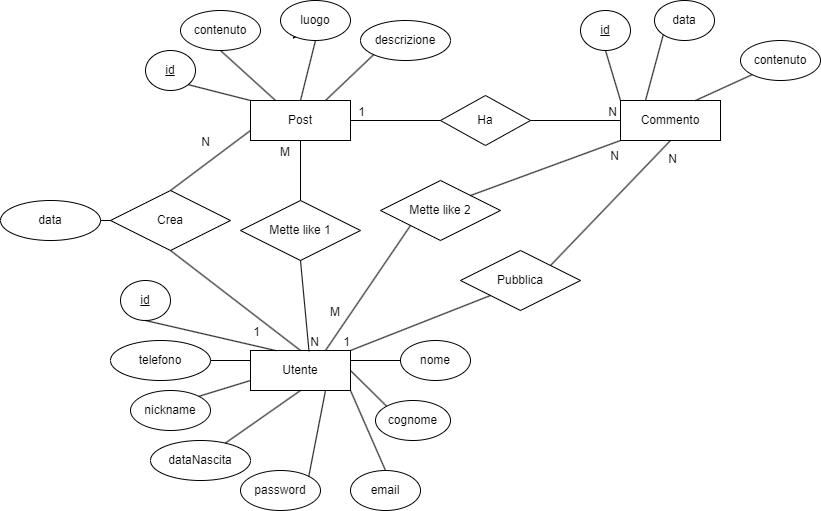

The diagram above was exported from draw.io. Its source (the exported page's mxGraphModel, read from the mxfile embedded in the PNG):
<mxGraphModel dx="874" dy="1552" grid="1" gridSize="10" guides="1" tooltips="1" connect="1" arrows="1" fold="1" page="1" pageScale="1" pageWidth="850" pageHeight="1100" math="0" shadow="0" extFonts="Permanent Marker^https://fonts.googleapis.com/css?family=Permanent+Marker">
  <root>
    <mxCell id="0" />
    <mxCell id="1" parent="0" />
    <mxCell id="DE0f_g1cYv83-pJ5PtnQ-120" value="Utente" style="whiteSpace=wrap;html=1;align=center;" parent="1" vertex="1">
      <mxGeometry x="265" y="-455" width="100" height="40" as="geometry" />
    </mxCell>
    <mxCell id="DE0f_g1cYv83-pJ5PtnQ-122" value="id" style="ellipse;whiteSpace=wrap;html=1;align=center;fontStyle=4;" parent="1" vertex="1">
      <mxGeometry x="135" y="-525" width="50" height="40" as="geometry" />
    </mxCell>
    <mxCell id="DE0f_g1cYv83-pJ5PtnQ-123" value="" style="endArrow=none;html=1;rounded=0;exitX=0.5;exitY=1;exitDx=0;exitDy=0;entryX=0.25;entryY=0;entryDx=0;entryDy=0;" parent="1" source="DE0f_g1cYv83-pJ5PtnQ-122" target="DE0f_g1cYv83-pJ5PtnQ-120" edge="1">
      <mxGeometry relative="1" as="geometry">
        <mxPoint x="245" y="-425" as="sourcePoint" />
        <mxPoint x="405" y="-425" as="targetPoint" />
      </mxGeometry>
    </mxCell>
    <mxCell id="DE0f_g1cYv83-pJ5PtnQ-124" value="nome" style="ellipse;whiteSpace=wrap;html=1;align=center;" parent="1" vertex="1">
      <mxGeometry x="415" y="-465" width="70" height="40" as="geometry" />
    </mxCell>
    <mxCell id="DE0f_g1cYv83-pJ5PtnQ-125" value="" style="endArrow=none;html=1;rounded=0;entryX=0;entryY=0.5;entryDx=0;entryDy=0;exitX=1;exitY=0.25;exitDx=0;exitDy=0;" parent="1" source="DE0f_g1cYv83-pJ5PtnQ-120" target="DE0f_g1cYv83-pJ5PtnQ-124" edge="1">
      <mxGeometry relative="1" as="geometry">
        <mxPoint x="245" y="-425" as="sourcePoint" />
        <mxPoint x="405" y="-425" as="targetPoint" />
      </mxGeometry>
    </mxCell>
    <mxCell id="DE0f_g1cYv83-pJ5PtnQ-126" value="cognome" style="ellipse;whiteSpace=wrap;html=1;align=center;" parent="1" vertex="1">
      <mxGeometry x="390" y="-405" width="75" height="40" as="geometry" />
    </mxCell>
    <mxCell id="DE0f_g1cYv83-pJ5PtnQ-127" value="" style="endArrow=none;html=1;rounded=0;exitX=1;exitY=0.5;exitDx=0;exitDy=0;entryX=0;entryY=0;entryDx=0;entryDy=0;" parent="1" source="DE0f_g1cYv83-pJ5PtnQ-120" target="DE0f_g1cYv83-pJ5PtnQ-126" edge="1">
      <mxGeometry relative="1" as="geometry">
        <mxPoint x="245" y="-425" as="sourcePoint" />
        <mxPoint x="405" y="-425" as="targetPoint" />
      </mxGeometry>
    </mxCell>
    <mxCell id="DE0f_g1cYv83-pJ5PtnQ-128" value="email" style="ellipse;whiteSpace=wrap;html=1;align=center;" parent="1" vertex="1">
      <mxGeometry x="365" y="-335" width="70" height="40" as="geometry" />
    </mxCell>
    <mxCell id="DE0f_g1cYv83-pJ5PtnQ-129" value="" style="endArrow=none;html=1;rounded=0;exitX=1;exitY=1;exitDx=0;exitDy=0;entryX=0.5;entryY=0;entryDx=0;entryDy=0;" parent="1" source="DE0f_g1cYv83-pJ5PtnQ-120" target="DE0f_g1cYv83-pJ5PtnQ-128" edge="1">
      <mxGeometry relative="1" as="geometry">
        <mxPoint x="245" y="-425" as="sourcePoint" />
        <mxPoint x="405" y="-425" as="targetPoint" />
      </mxGeometry>
    </mxCell>
    <mxCell id="DE0f_g1cYv83-pJ5PtnQ-131" value="password" style="ellipse;whiteSpace=wrap;html=1;align=center;" parent="1" vertex="1">
      <mxGeometry x="255" y="-335" width="80" height="40" as="geometry" />
    </mxCell>
    <mxCell id="DE0f_g1cYv83-pJ5PtnQ-132" value="" style="endArrow=none;html=1;rounded=0;entryX=0.75;entryY=1;entryDx=0;entryDy=0;exitX=1;exitY=0;exitDx=0;exitDy=0;" parent="1" source="DE0f_g1cYv83-pJ5PtnQ-131" target="DE0f_g1cYv83-pJ5PtnQ-120" edge="1">
      <mxGeometry relative="1" as="geometry">
        <mxPoint x="245" y="-425" as="sourcePoint" />
        <mxPoint x="405" y="-425" as="targetPoint" />
      </mxGeometry>
    </mxCell>
    <mxCell id="DE0f_g1cYv83-pJ5PtnQ-133" value="dataNascita" style="ellipse;whiteSpace=wrap;html=1;align=center;" parent="1" vertex="1">
      <mxGeometry x="165" y="-365" width="100" height="40" as="geometry" />
    </mxCell>
    <mxCell id="DE0f_g1cYv83-pJ5PtnQ-134" value="" style="endArrow=none;html=1;rounded=0;entryX=0.5;entryY=1;entryDx=0;entryDy=0;" parent="1" source="DE0f_g1cYv83-pJ5PtnQ-133" target="DE0f_g1cYv83-pJ5PtnQ-120" edge="1">
      <mxGeometry relative="1" as="geometry">
        <mxPoint x="245" y="-425" as="sourcePoint" />
        <mxPoint x="405" y="-425" as="targetPoint" />
      </mxGeometry>
    </mxCell>
    <mxCell id="DE0f_g1cYv83-pJ5PtnQ-135" value="nickname" style="ellipse;whiteSpace=wrap;html=1;align=center;" parent="1" vertex="1">
      <mxGeometry x="145" y="-415" width="80" height="40" as="geometry" />
    </mxCell>
    <mxCell id="DE0f_g1cYv83-pJ5PtnQ-136" value="" style="endArrow=none;html=1;rounded=0;exitX=1;exitY=0;exitDx=0;exitDy=0;entryX=0;entryY=0.75;entryDx=0;entryDy=0;" parent="1" source="DE0f_g1cYv83-pJ5PtnQ-135" target="DE0f_g1cYv83-pJ5PtnQ-120" edge="1">
      <mxGeometry relative="1" as="geometry">
        <mxPoint x="245" y="-425" as="sourcePoint" />
        <mxPoint x="405" y="-425" as="targetPoint" />
      </mxGeometry>
    </mxCell>
    <mxCell id="DE0f_g1cYv83-pJ5PtnQ-138" value="telefono" style="ellipse;whiteSpace=wrap;html=1;align=center;" parent="1" vertex="1">
      <mxGeometry x="125" y="-465" width="100" height="40" as="geometry" />
    </mxCell>
    <mxCell id="DE0f_g1cYv83-pJ5PtnQ-139" value="" style="endArrow=none;html=1;rounded=0;exitX=1;exitY=0.5;exitDx=0;exitDy=0;entryX=0;entryY=0.25;entryDx=0;entryDy=0;" parent="1" source="DE0f_g1cYv83-pJ5PtnQ-138" target="DE0f_g1cYv83-pJ5PtnQ-120" edge="1">
      <mxGeometry relative="1" as="geometry">
        <mxPoint x="245" y="-425" as="sourcePoint" />
        <mxPoint x="405" y="-425" as="targetPoint" />
      </mxGeometry>
    </mxCell>
    <mxCell id="DE0f_g1cYv83-pJ5PtnQ-141" value="Crea" style="shape=rhombus;perimeter=rhombusPerimeter;whiteSpace=wrap;html=1;align=center;" parent="1" vertex="1">
      <mxGeometry x="125" y="-615" width="120" height="60" as="geometry" />
    </mxCell>
    <mxCell id="DE0f_g1cYv83-pJ5PtnQ-142" value="data" style="ellipse;whiteSpace=wrap;html=1;align=center;" parent="1" vertex="1">
      <mxGeometry x="15" y="-605" width="100" height="40" as="geometry" />
    </mxCell>
    <mxCell id="DE0f_g1cYv83-pJ5PtnQ-143" value="" style="endArrow=none;html=1;rounded=0;entryX=0;entryY=0.5;entryDx=0;entryDy=0;exitX=1;exitY=0.5;exitDx=0;exitDy=0;" parent="1" source="DE0f_g1cYv83-pJ5PtnQ-142" target="DE0f_g1cYv83-pJ5PtnQ-141" edge="1">
      <mxGeometry relative="1" as="geometry">
        <mxPoint x="115" y="-525" as="sourcePoint" />
        <mxPoint x="275" y="-525" as="targetPoint" />
      </mxGeometry>
    </mxCell>
    <mxCell id="DE0f_g1cYv83-pJ5PtnQ-147" value="Post" style="whiteSpace=wrap;html=1;align=center;" parent="1" vertex="1">
      <mxGeometry x="265" y="-705" width="100" height="40" as="geometry" />
    </mxCell>
    <mxCell id="DE0f_g1cYv83-pJ5PtnQ-149" value="" style="endArrow=none;html=1;rounded=0;entryX=0.5;entryY=0;entryDx=0;entryDy=0;exitX=0.5;exitY=1;exitDx=0;exitDy=0;" parent="1" source="DE0f_g1cYv83-pJ5PtnQ-141" target="DE0f_g1cYv83-pJ5PtnQ-120" edge="1">
      <mxGeometry relative="1" as="geometry">
        <mxPoint x="245" y="-515" as="sourcePoint" />
        <mxPoint x="405" y="-515" as="targetPoint" />
      </mxGeometry>
    </mxCell>
    <mxCell id="DE0f_g1cYv83-pJ5PtnQ-150" value="1" style="resizable=0;html=1;align=right;verticalAlign=bottom;" parent="DE0f_g1cYv83-pJ5PtnQ-149" connectable="0" vertex="1">
      <mxGeometry x="1" relative="1" as="geometry">
        <mxPoint x="-40" y="-10" as="offset" />
      </mxGeometry>
    </mxCell>
    <mxCell id="DE0f_g1cYv83-pJ5PtnQ-151" value="" style="endArrow=none;html=1;rounded=0;entryX=0;entryY=0.75;entryDx=0;entryDy=0;exitX=0.5;exitY=0;exitDx=0;exitDy=0;" parent="1" source="DE0f_g1cYv83-pJ5PtnQ-141" target="DE0f_g1cYv83-pJ5PtnQ-147" edge="1">
      <mxGeometry relative="1" as="geometry">
        <mxPoint x="245" y="-515" as="sourcePoint" />
        <mxPoint x="405" y="-515" as="targetPoint" />
      </mxGeometry>
    </mxCell>
    <mxCell id="DE0f_g1cYv83-pJ5PtnQ-152" value="N" style="resizable=0;html=1;align=right;verticalAlign=bottom;" parent="DE0f_g1cYv83-pJ5PtnQ-151" connectable="0" vertex="1">
      <mxGeometry x="1" relative="1" as="geometry">
        <mxPoint x="-40" y="20" as="offset" />
      </mxGeometry>
    </mxCell>
    <mxCell id="DE0f_g1cYv83-pJ5PtnQ-153" value="id" style="ellipse;whiteSpace=wrap;html=1;align=center;fontStyle=4;" parent="1" vertex="1">
      <mxGeometry x="160" y="-755" width="50" height="40" as="geometry" />
    </mxCell>
    <mxCell id="DE0f_g1cYv83-pJ5PtnQ-154" value="" style="endArrow=none;html=1;rounded=0;entryX=1;entryY=1;entryDx=0;entryDy=0;exitX=0;exitY=0;exitDx=0;exitDy=0;" parent="1" source="DE0f_g1cYv83-pJ5PtnQ-147" target="DE0f_g1cYv83-pJ5PtnQ-153" edge="1">
      <mxGeometry relative="1" as="geometry">
        <mxPoint x="285" y="-575" as="sourcePoint" />
        <mxPoint x="445" y="-575" as="targetPoint" />
      </mxGeometry>
    </mxCell>
    <mxCell id="DE0f_g1cYv83-pJ5PtnQ-155" value="contenuto" style="ellipse;whiteSpace=wrap;html=1;align=center;" parent="1" vertex="1">
      <mxGeometry x="195" y="-795" width="80" height="40" as="geometry" />
    </mxCell>
    <mxCell id="DE0f_g1cYv83-pJ5PtnQ-156" value="" style="endArrow=none;html=1;rounded=0;entryX=0.5;entryY=1;entryDx=0;entryDy=0;exitX=0.25;exitY=0;exitDx=0;exitDy=0;" parent="1" source="DE0f_g1cYv83-pJ5PtnQ-147" target="DE0f_g1cYv83-pJ5PtnQ-155" edge="1">
      <mxGeometry relative="1" as="geometry">
        <mxPoint x="285" y="-575" as="sourcePoint" />
        <mxPoint x="445" y="-575" as="targetPoint" />
      </mxGeometry>
    </mxCell>
    <mxCell id="DE0f_g1cYv83-pJ5PtnQ-167" style="edgeStyle=orthogonalEdgeStyle;rounded=0;orthogonalLoop=1;jettySize=auto;html=1;exitX=0;exitY=1;exitDx=0;exitDy=0;" parent="1" source="DE0f_g1cYv83-pJ5PtnQ-157" edge="1">
      <mxGeometry relative="1" as="geometry">
        <mxPoint x="315.8571428571429" y="-770.4285714285716" as="targetPoint" />
      </mxGeometry>
    </mxCell>
    <mxCell id="DE0f_g1cYv83-pJ5PtnQ-157" value="luogo" style="ellipse;whiteSpace=wrap;html=1;align=center;" parent="1" vertex="1">
      <mxGeometry x="295" y="-805" width="70" height="40" as="geometry" />
    </mxCell>
    <mxCell id="DE0f_g1cYv83-pJ5PtnQ-158" value="" style="endArrow=none;html=1;rounded=0;entryX=0.5;entryY=1;entryDx=0;entryDy=0;exitX=0.5;exitY=0;exitDx=0;exitDy=0;" parent="1" source="DE0f_g1cYv83-pJ5PtnQ-147" target="DE0f_g1cYv83-pJ5PtnQ-157" edge="1">
      <mxGeometry relative="1" as="geometry">
        <mxPoint x="375" y="-665" as="sourcePoint" />
        <mxPoint x="445" y="-575" as="targetPoint" />
      </mxGeometry>
    </mxCell>
    <mxCell id="DE0f_g1cYv83-pJ5PtnQ-159" value="descrizione" style="ellipse;whiteSpace=wrap;html=1;align=center;" parent="1" vertex="1">
      <mxGeometry x="375" y="-785" width="90" height="40" as="geometry" />
    </mxCell>
    <mxCell id="DE0f_g1cYv83-pJ5PtnQ-160" value="" style="endArrow=none;html=1;rounded=0;exitX=0.75;exitY=0;exitDx=0;exitDy=0;entryX=0;entryY=1;entryDx=0;entryDy=0;" parent="1" source="DE0f_g1cYv83-pJ5PtnQ-147" target="DE0f_g1cYv83-pJ5PtnQ-159" edge="1">
      <mxGeometry relative="1" as="geometry">
        <mxPoint x="285" y="-575" as="sourcePoint" />
        <mxPoint x="445" y="-575" as="targetPoint" />
      </mxGeometry>
    </mxCell>
    <mxCell id="DE0f_g1cYv83-pJ5PtnQ-161" value="Mette like 1" style="shape=rhombus;perimeter=rhombusPerimeter;whiteSpace=wrap;html=1;align=center;" parent="1" vertex="1">
      <mxGeometry x="255" y="-605" width="120" height="60" as="geometry" />
    </mxCell>
    <mxCell id="DE0f_g1cYv83-pJ5PtnQ-162" value="" style="endArrow=none;html=1;rounded=0;entryX=0.585;entryY=0.019;entryDx=0;entryDy=0;entryPerimeter=0;exitX=0.5;exitY=1;exitDx=0;exitDy=0;" parent="1" source="DE0f_g1cYv83-pJ5PtnQ-161" target="DE0f_g1cYv83-pJ5PtnQ-120" edge="1">
      <mxGeometry relative="1" as="geometry">
        <mxPoint x="285" y="-575" as="sourcePoint" />
        <mxPoint x="445" y="-575" as="targetPoint" />
      </mxGeometry>
    </mxCell>
    <mxCell id="DE0f_g1cYv83-pJ5PtnQ-163" value="N" style="resizable=0;html=1;align=right;verticalAlign=bottom;" parent="DE0f_g1cYv83-pJ5PtnQ-162" connectable="0" vertex="1">
      <mxGeometry x="1" relative="1" as="geometry">
        <mxPoint x="11" y="-1" as="offset" />
      </mxGeometry>
    </mxCell>
    <mxCell id="DE0f_g1cYv83-pJ5PtnQ-164" value="" style="endArrow=none;html=1;rounded=0;entryX=0.5;entryY=1;entryDx=0;entryDy=0;exitX=0.5;exitY=0;exitDx=0;exitDy=0;" parent="1" source="DE0f_g1cYv83-pJ5PtnQ-161" target="DE0f_g1cYv83-pJ5PtnQ-147" edge="1">
      <mxGeometry relative="1" as="geometry">
        <mxPoint x="285" y="-575" as="sourcePoint" />
        <mxPoint x="445" y="-575" as="targetPoint" />
      </mxGeometry>
    </mxCell>
    <mxCell id="DE0f_g1cYv83-pJ5PtnQ-165" value="M" style="resizable=0;html=1;align=right;verticalAlign=bottom;" parent="DE0f_g1cYv83-pJ5PtnQ-164" connectable="0" vertex="1">
      <mxGeometry x="1" relative="1" as="geometry">
        <mxPoint x="-10" y="20" as="offset" />
      </mxGeometry>
    </mxCell>
    <mxCell id="DE0f_g1cYv83-pJ5PtnQ-168" value="Ha" style="shape=rhombus;perimeter=rhombusPerimeter;whiteSpace=wrap;html=1;align=center;" parent="1" vertex="1">
      <mxGeometry x="455" y="-710" width="90" height="50" as="geometry" />
    </mxCell>
    <mxCell id="DE0f_g1cYv83-pJ5PtnQ-169" value="Commento" style="whiteSpace=wrap;html=1;align=center;" parent="1" vertex="1">
      <mxGeometry x="635" y="-705" width="100" height="40" as="geometry" />
    </mxCell>
    <mxCell id="DE0f_g1cYv83-pJ5PtnQ-170" value="" style="endArrow=none;html=1;rounded=0;entryX=1;entryY=0.5;entryDx=0;entryDy=0;exitX=0;exitY=0.5;exitDx=0;exitDy=0;" parent="1" source="DE0f_g1cYv83-pJ5PtnQ-168" target="DE0f_g1cYv83-pJ5PtnQ-147" edge="1">
      <mxGeometry relative="1" as="geometry">
        <mxPoint x="375" y="-605" as="sourcePoint" />
        <mxPoint x="535" y="-605" as="targetPoint" />
      </mxGeometry>
    </mxCell>
    <mxCell id="DE0f_g1cYv83-pJ5PtnQ-171" value="1" style="resizable=0;html=1;align=right;verticalAlign=bottom;" parent="DE0f_g1cYv83-pJ5PtnQ-170" connectable="0" vertex="1">
      <mxGeometry x="1" relative="1" as="geometry">
        <mxPoint x="15" as="offset" />
      </mxGeometry>
    </mxCell>
    <mxCell id="DE0f_g1cYv83-pJ5PtnQ-172" value="" style="endArrow=none;html=1;rounded=0;entryX=0;entryY=0.5;entryDx=0;entryDy=0;exitX=1;exitY=0.5;exitDx=0;exitDy=0;" parent="1" source="DE0f_g1cYv83-pJ5PtnQ-168" target="DE0f_g1cYv83-pJ5PtnQ-169" edge="1">
      <mxGeometry relative="1" as="geometry">
        <mxPoint x="375" y="-605" as="sourcePoint" />
        <mxPoint x="535" y="-605" as="targetPoint" />
      </mxGeometry>
    </mxCell>
    <mxCell id="DE0f_g1cYv83-pJ5PtnQ-173" value="N" style="resizable=0;html=1;align=right;verticalAlign=bottom;" parent="DE0f_g1cYv83-pJ5PtnQ-172" connectable="0" vertex="1">
      <mxGeometry x="1" relative="1" as="geometry">
        <mxPoint x="-3" as="offset" />
      </mxGeometry>
    </mxCell>
    <mxCell id="DE0f_g1cYv83-pJ5PtnQ-174" value="id" style="ellipse;whiteSpace=wrap;html=1;align=center;fontStyle=4;" parent="1" vertex="1">
      <mxGeometry x="595" y="-795" width="50" height="40" as="geometry" />
    </mxCell>
    <mxCell id="DE0f_g1cYv83-pJ5PtnQ-175" value="" style="endArrow=none;html=1;rounded=0;entryX=0.5;entryY=1;entryDx=0;entryDy=0;exitX=0;exitY=0;exitDx=0;exitDy=0;" parent="1" source="DE0f_g1cYv83-pJ5PtnQ-169" target="DE0f_g1cYv83-pJ5PtnQ-174" edge="1">
      <mxGeometry relative="1" as="geometry">
        <mxPoint x="375" y="-605" as="sourcePoint" />
        <mxPoint x="535" y="-605" as="targetPoint" />
      </mxGeometry>
    </mxCell>
    <mxCell id="DE0f_g1cYv83-pJ5PtnQ-176" value="data" style="ellipse;whiteSpace=wrap;html=1;align=center;" parent="1" vertex="1">
      <mxGeometry x="669" y="-805" width="60" height="40" as="geometry" />
    </mxCell>
    <mxCell id="DE0f_g1cYv83-pJ5PtnQ-177" value="" style="endArrow=none;html=1;rounded=0;entryX=0;entryY=1;entryDx=0;entryDy=0;exitX=0.25;exitY=0;exitDx=0;exitDy=0;" parent="1" source="DE0f_g1cYv83-pJ5PtnQ-169" target="DE0f_g1cYv83-pJ5PtnQ-176" edge="1">
      <mxGeometry relative="1" as="geometry">
        <mxPoint x="485" y="-615" as="sourcePoint" />
        <mxPoint x="645" y="-615" as="targetPoint" />
      </mxGeometry>
    </mxCell>
    <mxCell id="DE0f_g1cYv83-pJ5PtnQ-178" value="contenuto" style="ellipse;whiteSpace=wrap;html=1;align=center;" parent="1" vertex="1">
      <mxGeometry x="755" y="-765" width="80" height="40" as="geometry" />
    </mxCell>
    <mxCell id="DE0f_g1cYv83-pJ5PtnQ-179" value="" style="endArrow=none;html=1;rounded=0;entryX=0;entryY=1;entryDx=0;entryDy=0;exitX=0.75;exitY=0;exitDx=0;exitDy=0;" parent="1" source="DE0f_g1cYv83-pJ5PtnQ-169" target="DE0f_g1cYv83-pJ5PtnQ-178" edge="1">
      <mxGeometry relative="1" as="geometry">
        <mxPoint x="395" y="-615" as="sourcePoint" />
        <mxPoint x="555" y="-615" as="targetPoint" />
      </mxGeometry>
    </mxCell>
    <mxCell id="DE0f_g1cYv83-pJ5PtnQ-180" value="Mette like 2" style="shape=rhombus;perimeter=rhombusPerimeter;whiteSpace=wrap;html=1;align=center;" parent="1" vertex="1">
      <mxGeometry x="395" y="-625" width="120" height="60" as="geometry" />
    </mxCell>
    <mxCell id="DE0f_g1cYv83-pJ5PtnQ-181" value="" style="endArrow=none;html=1;rounded=0;exitX=1;exitY=0;exitDx=0;exitDy=0;entryX=0;entryY=1;entryDx=0;entryDy=0;" parent="1" source="DE0f_g1cYv83-pJ5PtnQ-180" target="DE0f_g1cYv83-pJ5PtnQ-169" edge="1">
      <mxGeometry relative="1" as="geometry">
        <mxPoint x="325" y="-535" as="sourcePoint" />
        <mxPoint x="395" y="-485" as="targetPoint" />
      </mxGeometry>
    </mxCell>
    <mxCell id="DE0f_g1cYv83-pJ5PtnQ-182" value="N" style="resizable=0;html=1;align=right;verticalAlign=bottom;" parent="DE0f_g1cYv83-pJ5PtnQ-181" connectable="0" vertex="1">
      <mxGeometry x="1" relative="1" as="geometry">
        <mxPoint x="-1" y="24" as="offset" />
      </mxGeometry>
    </mxCell>
    <mxCell id="DE0f_g1cYv83-pJ5PtnQ-183" value="" style="endArrow=none;html=1;rounded=0;entryX=0.75;entryY=0;entryDx=0;entryDy=0;exitX=0;exitY=1;exitDx=0;exitDy=0;" parent="1" source="DE0f_g1cYv83-pJ5PtnQ-180" target="DE0f_g1cYv83-pJ5PtnQ-120" edge="1">
      <mxGeometry relative="1" as="geometry">
        <mxPoint x="325" y="-595" as="sourcePoint" />
        <mxPoint x="325" y="-655" as="targetPoint" />
      </mxGeometry>
    </mxCell>
    <mxCell id="DE0f_g1cYv83-pJ5PtnQ-184" value="M" style="resizable=0;html=1;align=right;verticalAlign=bottom;" parent="DE0f_g1cYv83-pJ5PtnQ-183" connectable="0" vertex="1">
      <mxGeometry x="1" relative="1" as="geometry">
        <mxPoint x="15" y="-30" as="offset" />
      </mxGeometry>
    </mxCell>
    <mxCell id="DE0f_g1cYv83-pJ5PtnQ-185" value="Pubblica" style="shape=rhombus;perimeter=rhombusPerimeter;whiteSpace=wrap;html=1;align=center;" parent="1" vertex="1">
      <mxGeometry x="475" y="-555" width="120" height="60" as="geometry" />
    </mxCell>
    <mxCell id="DE0f_g1cYv83-pJ5PtnQ-186" value="" style="endArrow=none;html=1;rounded=0;entryX=1;entryY=0;entryDx=0;entryDy=0;exitX=0;exitY=1;exitDx=0;exitDy=0;" parent="1" source="DE0f_g1cYv83-pJ5PtnQ-185" target="DE0f_g1cYv83-pJ5PtnQ-120" edge="1">
      <mxGeometry relative="1" as="geometry">
        <mxPoint x="485" y="-515" as="sourcePoint" />
        <mxPoint x="645" y="-515" as="targetPoint" />
      </mxGeometry>
    </mxCell>
    <mxCell id="DE0f_g1cYv83-pJ5PtnQ-187" value="1" style="resizable=0;html=1;align=right;verticalAlign=bottom;" parent="DE0f_g1cYv83-pJ5PtnQ-186" connectable="0" vertex="1">
      <mxGeometry x="1" relative="1" as="geometry" />
    </mxCell>
    <mxCell id="DE0f_g1cYv83-pJ5PtnQ-188" value="" style="endArrow=none;html=1;rounded=0;entryX=0.5;entryY=1;entryDx=0;entryDy=0;exitX=1;exitY=0;exitDx=0;exitDy=0;" parent="1" source="DE0f_g1cYv83-pJ5PtnQ-185" target="DE0f_g1cYv83-pJ5PtnQ-169" edge="1">
      <mxGeometry relative="1" as="geometry">
        <mxPoint x="485" y="-515" as="sourcePoint" />
        <mxPoint x="645" y="-515" as="targetPoint" />
      </mxGeometry>
    </mxCell>
    <mxCell id="DE0f_g1cYv83-pJ5PtnQ-189" value="N" style="resizable=0;html=1;align=right;verticalAlign=bottom;" parent="DE0f_g1cYv83-pJ5PtnQ-188" connectable="0" vertex="1">
      <mxGeometry x="1" relative="1" as="geometry">
        <mxPoint x="7" y="27" as="offset" />
      </mxGeometry>
    </mxCell>
  </root>
</mxGraphModel>